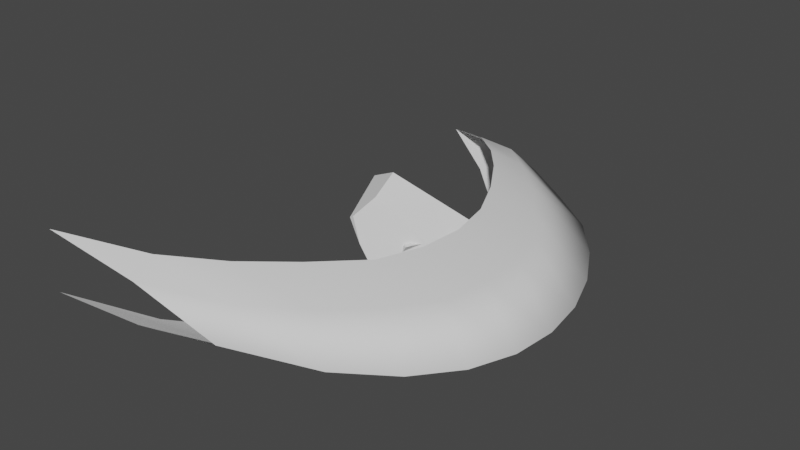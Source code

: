 # Source: GroundSlash.blend  (saved by Blender 3.0.42; exported with 4.5.12 LTS)
import bpy
from mathutils import Matrix  # noqa: F401  (used for matrix-valued properties, if any)

bpy.ops.wm.read_factory_settings(use_empty=True)
scene = bpy.context.scene
scene.name = 'Scene'

# ---- collections
col_collection = bpy.data.collections.new('Collection'); scene.collection.children.link(col_collection)

# ---- world
world_world = bpy.data.worlds.new('World'); scene.world = world_world
world_world.use_nodes = True; world_world.node_tree.nodes.clear()
_N = world_world.node_tree.nodes; _L = world_world.node_tree.links
n0 = _N.new('ShaderNodeOutputWorld'); n0.name = 'World Output'; n0.location = (300, 300)
n1 = _N.new('ShaderNodeBackground'); n1.name = 'Background'; n1.location = (10, 300)
n1.inputs[0].default_value = (0.05088, 0.05088, 0.05088, 1.0)
_L.new(n1.outputs[0], n0.inputs[0])
n0.is_active_output = True
world_world.color = (0.05088, 0.05088, 0.05088)
world_world.use_sun_shadow = False
world_world.sun_shadow_jitter_overblur = 0.0

# ---- meshes
me_beziercurve = bpy.data.meshes.new('BezierCurve')
me_beziercurve.from_pydata([(-1.024, -0.5928, 0.0), (-1.024, -0.5928, 0.0), (-0.8639, -0.3292, -0.07918), (-0.8639, -0.3292, 0.07918), (-0.7083, -0.1645, -0.1115), (-0.7083, -0.1645, 0.1115), (-0.5374, -0.02748, -0.1365), (-0.5374, -0.02748, 0.1365), (-0.3554, 0.08681, -0.1365), (-0.3554, 0.08681, 0.1365), (-0.1665, 0.1743, -0.1365), (-0.1665, 0.1743, 0.1365), (0.02525, 0.2125, -0.1365), (0.02525, 0.2125, 0.1365), (0.2156, 0.197, -0.1365), (0.2156, 0.197, 0.1365), (0.4003, 0.1261, -0.1365), (0.4003, 0.1261, 0.1365), (0.5753, -0.05696, -0.1365), (0.5753, -0.05696, 0.1365), (0.7363, -0.258, -0.1365), (0.7363, -0.258, 0.1365), (0.8793, -0.5118, -0.1365), (0.8793, -0.5118, 0.1365), (1.0, -0.9631, -0.1365), (1.0, -0.9631, 0.1365), (-0.9597, -0.2395, 0.0), (-0.8639, -0.0265, 0.0), (-0.7083, 0.1951, 0.0), (-0.5374, 0.4171, 0.0), (-0.3554, 0.5596, 0.0), (-0.1665, 0.6635, 0.0), (0.02525, 0.7303, 0.0), (0.2156, 0.7573, 0.0), (0.4003, 0.7403, 0.0), (0.5753, 0.6714, 0.0), (0.7363, 0.5394, 0.0), (0.8793, 0.3288, 0.0), (1.0, -0.05762, 0.0), (-0.9935, -0.3976, 0.0), (-0.8639, -0.1617, 0.06542), (-0.7083, -0.00145, 0.08901), (-0.5374, 0.1725, 0.08901), (-0.3554, 0.3001, 0.08901), (-0.1665, 0.4189, 0.08901), (0.02525, 0.4714, 0.08901), (0.2156, 0.4771, 0.08901), (0.4003, 0.4416, 0.08901), (0.5753, 0.3072, 0.08901), (0.7363, 0.1407, 0.08901), (0.8793, -0.0915, 0.08901), (1.0, -0.4782, 0.08901), (-0.9935, -0.3976, 0.0), (-0.8639, -0.1617, -0.06542), (-0.7083, -0.00145, -0.08901), (-0.5374, 0.1725, -0.08901), (-0.3554, 0.3001, -0.08901), (-0.1665, 0.4189, -0.08901), (0.02525, 0.4714, -0.08901), (0.2156, 0.4771, -0.08901), (0.4003, 0.4416, -0.08901), (0.5753, 0.3072, -0.08901), (0.7363, 0.1407, -0.08901), (0.8793, -0.0915, -0.08901), (1.0, -0.4782, -0.08901)], [], [(52, 53, 2, 0), (53, 54, 4, 2), (54, 55, 6, 4), (55, 56, 8, 6), (56, 57, 10, 8), (57, 58, 12, 10), (58, 59, 14, 12), (59, 60, 16, 14), (60, 61, 18, 16), (61, 62, 20, 18), (62, 63, 22, 20), (63, 64, 24, 22), (50, 51, 38, 37), (49, 50, 37, 36), (48, 49, 36, 35), (47, 48, 35, 34), (46, 47, 34, 33), (45, 46, 33, 32), (44, 45, 32, 31), (43, 44, 31, 30), (42, 43, 30, 29), (41, 42, 29, 28), (40, 41, 28, 27), (39, 40, 27, 26), (1, 3, 40, 39), (3, 5, 41, 40), (5, 7, 42, 41), (7, 9, 43, 42), (9, 11, 44, 43), (11, 13, 45, 44), (13, 15, 46, 45), (15, 17, 47, 46), (17, 19, 48, 47), (19, 21, 49, 48), (21, 23, 50, 49), (23, 25, 51, 50), (37, 38, 64, 63), (36, 37, 63, 62), (35, 36, 62, 61), (34, 35, 61, 60), (33, 34, 60, 59), (32, 33, 59, 58), (31, 32, 58, 57), (30, 31, 57, 56), (29, 30, 56, 55), (28, 29, 55, 54), (27, 28, 54, 53), (26, 27, 53, 52)])
me_beziercurve.polygons.foreach_set('use_smooth', [True] * 48)
_uv = me_beziercurve.uv_layers.new(name='UVMap')
_uv.uv.foreach_set('vector', [0.5, 1.49e-08, 0.5, 0.08333, 0.0, 0.08333, 0.0, 2.98e-08, 0.5, 0.08333, 0.5, 0.1667, 0.0, 0.1667, 0.0, 0.08333, 0.5, 0.1667, 0.5, 0.25, 0.0, 0.25, 0.0, 0.1667, 0.5, 0.25, 0.5, 0.3333, 0.0, 0.3333, 0.0, 0.25, 0.5, 0.3333, 0.5, 0.4167, 0.0, 0.4167, 0.0, 0.3333, 0.5, 0.4167, 0.5, 0.5, 0.0, 0.5, 0.0, 0.4167, 0.5, 0.5, 0.5, 0.5833, 0.0, 0.5833, 0.0, 0.5, 0.5, 0.5833, 0.5, 0.6667, 0.0, 0.6667, 0.0, 0.5833, 0.5, 0.6667, 0.5, 0.75, 0.0, 0.75, 0.0, 0.6667, 0.5, 0.75, 0.5, 0.8333, 0.0, 0.8333, 0.0, 0.75, 0.5, 0.8333, 0.5, 0.9167, 0.0, 0.9167, 0.0, 0.8333, 0.5, 0.9167, 0.5, 1.0, 0.0, 1.0, 0.0, 0.9167, 0.5, 0.9167, 0.5, 1.0, 1.0, 1.0, 1.0, 0.9167, 0.5, 0.8333, 0.5, 0.9167, 1.0, 0.9167, 1.0, 0.8333, 0.5, 0.75, 0.5, 0.8333, 1.0, 0.8333, 1.0, 0.75, 0.5, 0.6667, 0.5, 0.75, 1.0, 0.75, 1.0, 0.6667, 0.5, 0.5833, 0.5, 0.6667, 1.0, 0.6667, 1.0, 0.5833, 0.5, 0.5, 0.5, 0.5833, 1.0, 0.5833, 1.0, 0.5, 0.5, 0.4167, 0.5, 0.5, 1.0, 0.5, 1.0, 0.4167, 0.5, 0.3333, 0.5, 0.4167, 1.0, 0.4167, 1.0, 0.3333, 0.5, 0.25, 0.5, 0.3333, 1.0, 0.3333, 1.0, 0.25, 0.5, 0.1667, 0.5, 0.25, 1.0, 0.25, 1.0, 0.1667, 0.5, 0.08333, 0.5, 0.1667, 1.0, 0.1667, 1.0, 0.08333, 0.5, 0.0, 0.5, 0.08333, 1.0, 0.08333, 1.0, 0.0, 2.98e-08, 0.0, 2.98e-08, 0.08333, 0.5, 0.08333, 0.5, 0.0, 2.98e-08, 0.08333, 0.0, 0.1667, 0.5, 0.1667, 0.5, 0.08333, 0.0, 0.1667, 0.0, 0.25, 0.5, 0.25, 0.5, 0.1667, 0.0, 0.25, 0.0, 0.3333, 0.5, 0.3333, 0.5, 0.25, 0.0, 0.3333, 0.0, 0.4167, 0.5, 0.4167, 0.5, 0.3333, 0.0, 0.4167, 0.0, 0.5, 0.5, 0.5, 0.5, 0.4167, 0.0, 0.5, 0.0, 0.5833, 0.5, 0.5833, 0.5, 0.5, 0.0, 0.5833, 0.0, 0.6667, 0.5, 0.6667, 0.5, 0.5833, 0.0, 0.6667, 0.0, 0.75, 0.5, 0.75, 0.5, 0.6667, 0.0, 0.75, 0.0, 0.8333, 0.5, 0.8333, 0.5, 0.75, 0.0, 0.8333, 0.0, 0.9167, 0.5, 0.9167, 0.5, 0.8333, 0.0, 0.9167, 0.0, 1.0, 0.5, 1.0, 0.5, 0.9167, 1.0, 0.9167, 1.0, 1.0, 0.5, 1.0, 0.5, 0.9167, 1.0, 0.8333, 1.0, 0.9167, 0.5, 0.9167, 0.5, 0.8333, 1.0, 0.75, 1.0, 0.8333, 0.5, 0.8333, 0.5, 0.75, 1.0, 0.6667, 1.0, 0.75, 0.5, 0.75, 0.5, 0.6667, 1.0, 0.5833, 1.0, 0.6667, 0.5, 0.6667, 0.5, 0.5833, 1.0, 0.5, 1.0, 0.5833, 0.5, 0.5833, 0.5, 0.5, 1.0, 0.4167, 1.0, 0.5, 0.5, 0.5, 0.5, 0.4167, 1.0, 0.3333, 1.0, 0.4167, 0.5, 0.4167, 0.5, 0.3333, 1.0, 0.25, 1.0, 0.3333, 0.5, 0.3333, 0.5, 0.25, 1.0, 0.1667, 1.0, 0.25, 0.5, 0.25, 0.5, 0.1667, 1.0, 0.08333, 1.0, 0.1667, 0.5, 0.1667, 0.5, 0.08333, 1.0, 0.0, 1.0, 0.08333, 0.5, 0.08333, 0.5, 1.49e-08])
me_beziercurve.use_remesh_fix_poles = True
me_beziercurve.use_remesh_preserve_attributes = False
me_beziercurve.update()
me_cube_cell_006_cell_009_cell_008 = bpy.data.meshes.new('Cube_cell.006_cell.009_cell.008')
me_cube_cell_006_cell_009_cell_008.from_pydata([(0.1461, 0.154, 0.07682), (0.1491, 0.199, 0.02295), (0.2079, 0.1437, -0.007908), (0.2122, 0.0008396, -0.06526), (0.03177, 0.1708, -0.2022), (0.1842, 0.1851, -0.01736), (0.1271, 0.01697, -0.1574), (-0.1421, -0.2355, 0.155), (-0.1247, -0.2369, 0.1656), (-0.1203, -0.2355, 0.1088), (-0.0957, -0.2356, 0.05753), (0.02017, -0.1917, -0.1948), (0.02093, -0.1717, -0.2011), (-0.06773, -0.1729, 0.2391), (0.207, -0.004546, -0.06047), (0.002853, 0.07505, -0.2209), (0.02279, -0.1187, -0.2173), (-0.2038, -0.02129, 0.2347), (-0.0768, -0.08241, 0.284), (-0.07937, -0.05711, 0.2965), (-0.007194, 0.1724, -0.2226), (-0.1802, 0.03451, 0.1713), (-0.02867, 0.1841, -0.1804), (-0.1066, 0.2049, -0.02228), (-0.09896, 0.2225, -0.04248)], [], [(3, 11, 12), (6, 16, 15, 4), (3, 12, 16, 6), (20, 4, 15), (3, 6, 4), (2, 3, 4), (14, 3, 18, 13), (22, 4, 20), (24, 1, 4, 22), (1, 5, 4), (2, 4, 5), (2, 5, 1), (0, 2, 1), (2, 0, 19, 18, 3), (1, 24, 23, 0), (8, 7, 9, 10), (18, 19, 17, 7, 8, 13), (21, 9, 7, 17), (20, 15, 16, 12, 11, 10, 9, 21, 23, 24, 22), (13, 8, 10, 11, 3, 14), (17, 19, 0, 23, 21)])
_uv = me_cube_cell_006_cell_009_cell_008.uv_layers.new(name='UVMap')
_uv.uv.foreach_set('vector', [1.0, 0.009554, 0.423, 0.09272, 0.3997, 0.0, 1.0, 0.0, 1.0, 0.4468, 0.2093, 0.2093, 0.0, 0.0, 1.0, 0.0, 1.0, 0.6003, 0.4468, 0.4468, 0.0, 0.0, 0.875, 0.0, 1.0, 0.0, 1.0, 0.2093, 1.0, 1.0, 0.0, 0.0, 1.0, 0.0, 1.0, 0.0, 1.0, 1.0, 0.0, 0.0, 1.0, 0.9813, 1.0, 1.0, 0.1288, 0.1288, 0.526, 0.0801, 0.806, 0.0, 1.0, 0.0, 1.0, 0.125, 0.4217, 0.0, 1.0, 0.0, 1.0, 1.0, 0.806, 0.806, 0.0, 0.0, 1.0, 0.0, 1.0, 1.0, 1.0, 0.0, 1.0, 1.0, 0.0, 0.0, 1.0, 1.0, 0.0, 0.0, 1.0, 0.0, 1.0, 0.0, 1.0, 1.0, 0.0, 0.0, 1.0, 1.0, 0.0, 0.0, 0.8488, 0.0, 1.0, 0.1288, 1.0, 1.0, 1.0, 0.0, 1.0, 0.5783, 0.5934, 0.5934, 0.0, 0.0, 0.3641, 0.3641, 0.3781, 0.3159, 0.4429, 0.4096, 0.5151, 0.5151, 0.3361, 0.1521, 0.3074, 0.108, 1.0, 0.1074, 1.0, 0.4602, 0.8973, 0.454, 0.4395, 0.3099, 1.0, 0.4326, 1.0, 0.689, 0.4602, 0.4602, 0.1074, 0.1074, 0.7159, 0.4358, 0.6303, 0.3754, 0.4596, 0.2569, 0.4103, 0.2177, 0.3915, 0.2035, 0.3168, 0.0355, 0.311, 0.0, 0.5674, 0.0, 0.7354, 0.2538, 0.7523, 0.2823, 0.724, 0.4018, 0.8872, 0.1509, 1.0, 0.3641, 1.0, 0.5151, 1.0, 0.317, 0.6644, 0.1852, 0.6671, 0.1833, 0.7772, 0.4742, 0.8488, 0.8488, 0.0, 0.0, 0.5934, 0.0, 0.9968, 0.6127])
me_cube_cell_006_cell_009_cell_008.use_remesh_fix_poles = True
me_cube_cell_006_cell_009_cell_008.use_remesh_preserve_attributes = False
me_cube_cell_006_cell_009_cell_008.update()
me_cube_cell_004_cell_001 = bpy.data.meshes.new('Cube_cell.004_cell.001')
me_cube_cell_004_cell_001.from_pydata([(0.07132, 0.01708, 0.03017), (0.04611, 0.001522, 0.05165), (-0.05507, -0.07064, 0.05843), (-0.0226, -0.06463, -0.05823), (-0.05994, -0.0648, 0.05762), (-0.09684, -0.02043, 0.05118), (-0.1668, 0.06386, 0.03861), (0.005785, -0.05928, -0.1605), (0.04732, 0.08818, 0.04073), (0.09125, 0.0172, -0.06569), (0.07672, 0.003728, -0.08246), (0.06274, 0.08822, 0.03847)], [], [(3, 2, 4, 5, 6, 7), (8, 11, 9, 10, 7, 6), (4, 2, 1), (4, 1, 11, 8, 5), (0, 9, 11), (5, 8, 6), (10, 1, 3, 7), (10, 9, 0, 1), (11, 1, 0), (3, 1, 2)])
_uv = me_cube_cell_004_cell_001.uv_layers.new(name='UVMap')
_uv.uv.foreach_set('vector', [0.8805, 0.3509, 0.9662, 0.751, 0.9359, 0.7185, 0.7057, 0.4711, 0.2682, 0.0, 0.805, 0.0, 0.6333, 0.2626, 0.6625, 0.2687, 0.8373, 0.5495, 0.8326, 0.5947, 0.805, 0.805, 0.2682, 0.2682, 1.0, 0.1584, 0.8072, 0.0, 1.0, 0.0, 0.1584, 0.1584, 0.0, 0.0, 0.9052, 0.0, 1.0, 0.02063, 1.0, 0.2311, 1.0, 0.0, 1.0, 0.09127, 1.0, 0.8702, 0.9819, 0.9819, 0.9984, 0.9984, 0.8759, 0.7669, 1.0, 0.8749, 1.0, 1.0, 0.8974, 0.8974, 0.903, 0.8021, 0.875, 0.8687, 0.9087, 0.0, 1.0, 0.0, 1.0, 1.0, 1.0, 0.09475, 1.0, 1.0, 0.0, 0.0, 0.008269, 0.0, 0.0, 0.0, 0.1928, 0.0])
me_cube_cell_004_cell_001.use_remesh_fix_poles = True
me_cube_cell_004_cell_001.use_remesh_preserve_attributes = False
me_cube_cell_004_cell_001.update()

# ---- objects
ob_groundslashmesh01 = bpy.data.objects.new('GroundSlashMesh01', me_beziercurve)
ob_debrie01 = bpy.data.objects.new('Debrie01', me_cube_cell_006_cell_009_cell_008)
ob_debrie02 = bpy.data.objects.new('Debrie02', me_cube_cell_004_cell_001)

# ---- transforms, parenting, visibility, modifiers, constraints
ob_groundslashmesh01.location = (0.0, 0.0, 0.0)
ob_groundslashmesh01.rotation_euler = (0.0, -0.0, -1.571)
ob_debrie01.location = (0.0, 0.0, 0.0)
ob_debrie02.location = (0.0, 0.0, 0.0)
ob_debrie02.rotation_euler = (0.0, -0.0, -2.164)
ob_debrie02.scale = (1.379, 1.379, 1.379)

# ---- collection membership
col_collection.objects.link(ob_groundslashmesh01)
col_collection.objects.link(ob_debrie01)
col_collection.objects.link(ob_debrie02)

# ---- scene / render settings (as saved in the file)
scene.frame_start = 1; scene.frame_end = 250; scene.frame_set(1)
scene.render.engine = 'BLENDER_EEVEE_NEXT'
scene.cycles.sampling_pattern = 'TABULATED_SOBOL'
scene.cycles.use_light_tree = False
scene.view_settings.view_transform = 'Filmic'
bpy.context.view_layer.update()

# ---- added for rendering (the .blend has no active camera and no usable light): camera, sun
cam_auto = bpy.data.cameras.new('AutoCamera')
cam_auto.lens = 50.0
cam_auto.sensor_width = 36.0
cam_auto.clip_end = 1000.0
ob_auto_camera = bpy.data.objects.new('AutoCamera', cam_auto)
scene.collection.objects.link(ob_auto_camera)
ob_auto_camera.location = (2.40146, -2.99311, 2.04043)
ob_auto_camera.rotation_euler = (1.09748, -7.21219e-08, 0.694738)
scene.camera = ob_auto_camera
light_auto_sun = bpy.data.lights.new('AutoSun', 'SUN')
light_auto_sun.energy = 3.0
light_auto_sun.angle = 0.0523599
ob_auto_sun = bpy.data.objects.new('AutoSun', light_auto_sun)
scene.collection.objects.link(ob_auto_sun)
ob_auto_sun.rotation_euler = (0.872665, 0.174533, 0.523599)
bpy.context.view_layer.update()
